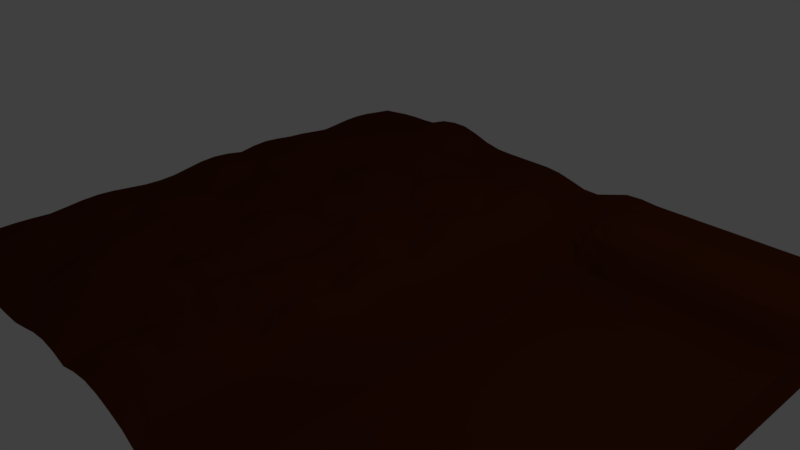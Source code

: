# Source: teren.blend  (saved by Blender 2.79.0; exported with 4.5.12 LTS)
import bpy
from mathutils import Matrix  # noqa: F401  (used for matrix-valued properties, if any)

bpy.ops.wm.read_factory_settings(use_empty=True)
scene = bpy.context.scene
scene.name = 'Scene'

# ---- collections
col_collection_1 = bpy.data.collections.new('Collection 1'); scene.collection.children.link(col_collection_1)

# ---- materials (node trees are filled in below, after node groups)
mat_material_001 = bpy.data.materials.new('Material.001')
mat_material_001.alpha_threshold = 0.0
mat_material_001.use_transparent_shadow = False
mat_material_001.diffuse_color = (0.07819, 0.01764, 0.003347, 1.0)
mat_material_001.roughness = 0.5
mat_material_001.specular_intensity = 0.2458

# ---- material node trees

# ---- world
world_world = bpy.data.worlds.new('World'); scene.world = world_world
world_world.color = (0.05088, 0.05088, 0.05088)
world_world.use_sun_shadow = False
world_world.sun_shadow_jitter_overblur = 0.0
world_world.cycles.sampling_method = 'MANUAL'

# ---- cameras
cam_camera = bpy.data.cameras.new('Camera')
cam_camera.clip_end = 100.0
cam_camera.lens = 35.0
cam_camera.sensor_width = 32.0
cam_camera.sensor_height = 18.0
cam_camera.ortho_scale = 7.314
cam_camera.dof.focus_distance = 0.0
cam_camera.dof.aperture_fstop = 128.0

# ---- lights
light_lamp = bpy.data.lights.new('Lamp', 'POINT')
light_lamp.transmission_factor = 0.0
light_lamp.cutoff_distance = 30.0
light_lamp.energy = 100.0
light_lamp.shadow_buffer_clip_start = 1.001
light_lamp.shadow_soft_size = 0.1
light_lamp.shadow_maximum_resolution = 0.006
light_lamp.use_absolute_resolution = True

# ---- meshes
me_plane = bpy.data.meshes.new('Plane')
me_plane.from_pydata([(-1.0, -1.0, 0.0), (1.263, -1.0, -0.006256), (-0.9996, 0.9995, 0.001302), (1.264, 0.9995, -0.01104), (-0.9912, -0.01033, 0.02931), (-0.01372, -0.9929, 0.02017), (1.263, 0.0, -0.0322), (0.0, 1.0, -0.005978), (-0.03269, 0.01697, 0.04807), (-0.9949, -0.506, 0.01713), (0.5, -1.0, -0.09942), (1.263, 0.5, -0.03219), (-0.508, 0.9985, 0.05297), (-0.9949, 0.494, 0.01713), (-0.5, -1.0, 0.0), (1.263, -0.5, -0.0322), (0.5026, 0.9966, 0.0004454), (-0.02347, 0.5122, 0.03451), (-0.02767, -0.4856, 0.04069), (-0.5235, 0.01218, 0.03451), (0.5, 0.0, -0.1961), (0.5, -0.5, -0.1961), (-0.5129, -0.4957, 0.03657), (-0.507, 0.5037, 0.01035), (0.5, 0.5, -0.1961), (-0.998, -0.7524, 0.006703), (0.8814, -1.0, -0.09942), (1.265, 0.7262, -0.03616), (-0.7438, 0.9927, 0.0207), (-0.9912, 0.2397, 0.02931), (-0.2637, -0.9929, 0.02017), (1.263, -0.25, -0.0322), (0.251, 0.9996, -0.01844), (-0.00704, 0.7537, 0.01035), (-0.02767, -0.2356, 0.04069), (-0.7522, 5.434e-05, 0.01145), (0.237, 0.006758, -0.01305), (-0.9996, -0.2505, 0.001302), (0.249, -0.9995, -0.004732), (1.263, 0.25, -0.0322), (-0.25, 1.0, 0.0), (-0.9949, 0.744, 0.01713), (-0.75, -1.0, 0.0), (1.263, -0.75, -0.0322), (0.885, 0.9966, 0.0004454), (-0.01372, 0.2571, 0.02017), (-0.02767, -0.7356, 0.04069), (-0.2637, 0.007121, 0.02017), (0.8776, 0.0, -0.1961), (0.5, -0.25, -0.1961), (0.5, -0.75, -0.1961), (0.237, -0.4932, -0.01305), (0.8776, -0.5, -0.1961), (-0.5109, -0.2462, 0.02955), (-0.5111, -0.7478, 0.04256), (-0.7449, -0.506, 0.01713), (-0.2777, -0.4856, 0.04069), (-0.5061, 0.7463, 0.05941), (-0.507, 0.2537, 0.01035), (-0.7581, 0.5005, 0.03898), (-0.2666, 0.5086, 0.02437), (0.5036, 0.6787, -0.03294), (0.5, 0.25, -0.1961), (0.2434, 0.5034, -0.02253), (0.8776, 0.5, -0.1961), (0.8776, 0.25, -0.1961), (0.2275, 0.2617, 0.0008215), (0.2455, 0.7329, -0.03013), (-0.2637, 0.2571, 0.02017), (-0.7396, 0.2378, 0.03456), (-0.7572, 0.7494, 0.04199), (-0.2571, -0.7507, 0.04238), (-0.7396, -0.7622, 0.03456), (-0.7396, -0.2622, 0.03456), (0.8776, -0.75, -0.1961), (0.245, -0.7474, -0.02489), (0.237, -0.2432, -0.01305), (0.8776, -0.25, -0.1961), (-0.2777, -0.2356, 0.04069), (-0.257, 0.7537, 0.01035), (0.8864, 0.6787, -0.03294), (-0.9996, -0.8755, 0.001302), (1.138, -1.0, -0.08228), (1.267, 0.8538, -0.01117), (-0.8699, 0.994, 0.01713), (-0.9912, 0.1147, 0.02931), (-0.1387, -0.9929, 0.02017), (1.263, -0.125, -0.0322), (0.125, 1.0, -0.03791), (0.0, 0.875, -0.005978), (-0.01657, -0.1164, 0.02437), (-0.8662, -0.01033, 0.02931), (0.1084, 0.008604, 0.02437), (-0.9949, -0.381, 0.01713), (0.375, -1.0, -0.08228), (1.263, 0.375, -0.0322), (-0.3812, 1.003, 0.01311), (-0.9996, 0.6245, 0.001302), (-0.625, -1.0, 0.0), (1.263, -0.625, -0.0322), (0.6276, 0.9966, 0.0004454), (-0.01372, 0.3821, 0.02017), (-0.01372, -0.6179, 0.02017), (-0.3887, 0.007121, 0.02017), (0.625, 0.0, -0.1961), (0.5, -0.125, -0.1961), (0.5, -0.625, -0.1961), (0.1113, -0.4929, 0.02017), (0.625, -0.5, -0.1961), (-0.5054, -0.1222, 0.007893), (-0.5317, -0.6092, 0.05142), (-0.8646, -0.5122, 0.03456), (-0.382, -0.4963, 0.01036), (-0.5233, 0.881, 0.07926), (-0.5166, 0.3836, 0.02437), (-0.8657, 0.4884, 0.03599), (-0.3916, 0.5086, 0.02437), (0.5079, 0.8021, 0.02191), (0.5, 0.375, -0.1961), (0.1084, 0.5086, 0.02437), (0.625, 0.5, -0.1961), (-0.9996, -0.6255, 0.001302), (0.625, -1.0, -0.09942), (1.263, 0.6231, -0.02833), (-0.6224, 0.9923, 0.04251), (-0.9912, 0.3647, 0.02931), (-0.376, -0.9995, 0.001534), (1.263, -0.375, -0.0322), (0.378, 0.9953, 0.006574), (-0.02347, 0.6372, 0.03451), (-0.02767, -0.3606, 0.04069), (-0.6485, 0.01218, 0.03451), (0.375, 0.0, -0.166), (-0.9985, -0.1267, 0.004925), (0.1113, -0.9929, 0.02017), (1.263, 0.125, -0.0322), (-0.125, 1.0, 0.0), (-0.9949, 0.869, 0.01713), (-0.875, -1.0, 0.0), (1.263, -0.875, -0.0322), (1.141, 0.9953, 0.006731), (-0.01657, 0.1336, 0.02437), (-0.02767, -0.8606, 0.04069), (-0.1416, 0.008604, 0.02437), (1.138, 0.0, -0.166), (0.5, -0.375, -0.1961), (0.5, -0.875, -0.1961), (0.375, -0.5, -0.166), (1.138, -0.5, -0.166), (-0.5067, -0.3762, 0.0437), (-0.4973, -0.8782, 0.009199), (-0.6256, -0.5039, 0.03178), (-0.1527, -0.4856, 0.04069), (-0.5113, 0.6274, 0.04211), (-0.5235, 0.1372, 0.03451), (-0.6387, 0.5071, 0.02022), (-0.1577, 0.517, 0.04807), (0.5, 0.6187, -0.1358), (0.5, 0.125, -0.1961), (0.375, 0.5, -0.166), (1.138, 0.5, -0.166), (0.8776, 0.375, -0.1961), (0.8776, 0.125, -0.1961), (0.625, 0.25, -0.1961), (1.138, 0.25, -0.166), (0.237, 0.3818, -0.01306), (0.2275, 0.1367, 0.0008215), (0.09733, 0.2644, 0.04069), (0.375, 0.25, -0.166), (0.2538, 0.855, -0.01185), (0.2342, 0.6324, -0.006715), (0.1084, 0.7586, 0.01787), (0.3787, 0.6837, -0.02941), (-0.2666, 0.3836, 0.02437), (-0.2777, 0.1394, 0.04069), (-0.3916, 0.2586, 0.02437), (-0.1416, 0.2586, 0.02437), (-0.7449, 0.369, 0.01713), (-0.7486, 0.1207, 0.02376), (-0.8646, 0.2378, 0.03456), (-0.6267, 0.2494, 0.01323), (-0.7378, 0.8606, 0.04084), (-0.7764, 0.6379, 0.0448), (-0.8656, 0.7383, 0.03618), (-0.6283, 0.7449, 0.05473), (-0.2749, -0.6139, 0.05008), (-0.2738, -0.8652, 0.05361), (-0.3698, -0.7607, 0.05118), (-0.1387, -0.7429, 0.02032), (-0.7449, -0.631, 0.01714), (-0.7449, -0.881, 0.01713), (-0.8646, -0.7622, 0.03456), (-0.6296, -0.7492, 0.01834), (-0.748, -0.1274, 0.006703), (-0.7396, -0.3872, 0.03456), (-0.8699, -0.256, 0.01713), (-0.6188, -0.2573, 0.0207), (0.8776, -0.625, -0.1961), (0.8776, -0.875, -0.1961), (0.625, -0.75, -0.1961), (1.138, -0.75, -0.166), (0.2491, -0.6245, -0.0309), (0.245, -0.8724, -0.02489), (0.09733, -0.7356, 0.04069), (0.375, -0.75, -0.166), (0.2235, -0.1112, 0.006768), (0.2235, -0.3612, 0.006768), (0.1113, -0.2429, 0.02017), (0.375, -0.25, -0.166), (0.8776, -0.125, -0.1961), (0.8776, -0.375, -0.1961), (0.625, -0.25, -0.1961), (1.138, -0.25, -0.166), (-0.2777, -0.1106, 0.04069), (-0.2777, -0.3606, 0.04069), (-0.4027, -0.2356, 0.04069), (-0.1387, -0.2429, 0.02017), (-0.25, 0.875, 1.243e-05), (-0.2666, 0.6336, 0.02437), (-0.3894, 0.7561, 0.0316), (-0.1289, 0.752, 0.005799), (0.8906, 0.8021, 0.02191), (0.8811, 0.6187, -0.1358), (0.6286, 0.6787, -0.03294), (1.141, 0.6837, -0.02922), (1.138, 0.6195, -0.1171), (0.625, 0.6187, -0.1358), (0.633, 0.8021, 0.02191), (-0.1485, 0.6372, 0.03451), (-0.4066, 0.6407, 0.0517), (-0.3905, 0.8823, 0.02806), (-0.1387, -0.3679, 0.02017), (-0.4023, -0.3611, 0.04189), (-0.4027, -0.1106, 0.04069), (1.138, -0.375, -0.166), (0.625, -0.375, -0.1961), (0.625, -0.125, -0.1961), (0.375, -0.375, -0.166), (0.09733, -0.3606, 0.04069), (0.09733, -0.1106, 0.04069), (0.375, -0.875, -0.166), (0.09733, -0.8606, 0.04069), (0.1113, -0.6179, 0.02017), (1.138, -0.875, -0.166), (0.625, -0.875, -0.1961), (0.625, -0.625, -0.1961), (-0.6127, -0.3894, 0.04083), (-0.8646, -0.3872, 0.03456), (-0.8735, -0.1267, 0.004925), (-0.6246, -0.8755, 0.001302), (-0.8699, -0.881, 0.01713), (-0.8699, -0.631, 0.01713), (-0.1527, -0.8606, 0.04069), (-0.3742, -0.8794, 0.02837), (-0.3858, -0.6232, 0.0436), (-0.6477, 0.6335, 0.05731), (-0.8782, 0.6253, 0.01507), (-0.8646, 0.8628, 0.03456), (-0.6472, 0.1357, 0.03873), (-0.8662, 0.1147, 0.02931), (-0.8646, 0.3628, 0.03456), (-0.1577, 0.142, 0.04807), (-0.4027, 0.1394, 0.04069), (-0.4077, 0.392, 0.04807), (0.375, 0.6195, -0.1171), (0.09231, 0.642, 0.04807), (0.125, 0.875, -0.03246), (0.375, 0.125, -0.166), (0.1015, 0.1372, 0.03451), (0.09733, 0.3894, 0.04069), (1.138, 0.125, -0.166), (0.625, 0.125, -0.1961), (0.625, 0.375, -0.1961), (1.138, 0.375, -0.166), (0.375, 0.375, -0.166), (0.3829, 0.8084, 0.01454), (-0.1416, 0.3836, 0.02437), (-0.6246, 0.3745, 0.001315), (-0.6293, 0.8692, 0.0652), (-0.1527, -0.6106, 0.04069), (-0.641, -0.6171, 0.0264), (-0.6285, -0.1234, 0.007135), (1.138, -0.625, -0.166), (0.375, -0.625, -0.166), (0.375, -0.125, -0.166), (1.138, -0.125, -0.166), (-0.132, -0.1213, 0.01035), (-0.125, 0.875, 0.0), (1.146, 0.8084, 0.01454), (-1.0, -0.9375, 0.0), (1.2, -1.0, -0.04223), (1.266, 0.9281, -0.002805), (-0.9349, 0.9969, 0.008792), (-0.9896, 0.05032, 0.03456), (-0.06954, -0.9963, 0.01035), (1.263, -0.0625, -0.0322), (0.0625, 1.0, -0.02099), (0.0, 0.9375, -0.008161), (-0.02767, -0.04814, 0.04069), (-0.9271, -0.01218, 0.03456), (0.03483, 0.01436, 0.04069), (-0.9938, -0.4448, 0.0207), (0.4375, -1.0, -0.09942), (1.263, 0.4375, -0.0322), (-0.4466, 1.002, 0.03553), (-0.9974, 0.5594, 0.008792), (-0.5625, -1.0, 0.0), (1.263, -0.5625, -0.0322), (0.5651, 0.9966, 0.0009174), (-0.01372, 0.4446, 0.02017), (-0.02347, -0.5503, 0.03451), (-0.4512, 0.007121, 0.02017), (0.5625, 0.0, -0.1961), (0.5, -0.0625, -0.1961), (0.5, -0.5625, -0.1961), (0.03903, -0.4878, 0.03451), (0.5625, -0.5, -0.1961), (-0.5137, -0.05538, 0.02017), (-0.5264, -0.5496, 0.0448), (-0.9287, -0.5103, 0.02931), (-0.4503, -0.4939, 0.02311), (-0.5171, 0.9394, 0.07592), (-0.5137, 0.4446, 0.02017), (-0.9287, 0.4897, 0.02931), (-0.4512, 0.5071, 0.02017), (0.5059, 0.902, 0.006653), (0.5, 0.4375, -0.1961), (0.04878, 0.5071, 0.02017), (0.5625, 0.5, -0.1961), (-0.9985, -0.6892, 0.004925), (0.7297, -1.0, -0.09942), (1.263, 0.6733, -0.0301), (-0.6819, 0.9927, 0.02365), (-0.9896, 0.3003, 0.03456), (-0.3195, -0.9963, 0.01035), (1.263, -0.3125, -0.0322), (0.3149, 0.9972, 0.002731), (-0.01372, 0.6946, 0.02017), (-0.03269, -0.2955, 0.04807), (-0.7012, 0.007069, 0.02032), (0.3092, 0.001706, -0.09459), (-1.0, -0.1875, 0.0), (0.1805, -0.9963, 0.01035), (1.263, 0.1875, -0.0322), (-0.1875, 1.0, 0.0), (-0.9938, 0.8052, 0.0207), (-0.8125, -1.0, 1.055e-05), (1.263, -0.8125, -0.0322), (1.037, 0.9966, 0.0009174), (-0.01372, 0.1946, 0.02017), (-0.02347, -0.8003, 0.03451), (-0.2012, 0.007121, 0.02017), (1.027, 0.0, -0.1961), (0.5, -0.3125, -0.1961), (0.5, -0.8125, -0.1961), (0.3092, -0.4983, -0.09459), (1.027, -0.5, -0.1961), (-0.5109, -0.3106, 0.04339), (-0.5001, -0.8158, 0.02528), (-0.6834, -0.5055, 0.01867), (-0.2202, -0.483, 0.04807), (-0.5049, 0.6843, 0.04948), (-0.5137, 0.1946, 0.02017), (-0.702, 0.5062, 0.03122), (-0.2152, 0.5144, 0.04069), (0.501, 0.6495, -0.07787), (0.5, 0.1875, -0.1961), (0.3124, 0.5001, -0.09929), (1.027, 0.5, -0.1961), (0.8776, 0.4375, -0.1961), (0.8776, 0.1875, -0.1961), (0.5625, 0.25, -0.1961), (1.027, 0.25, -0.1961), (0.2434, 0.4409, -0.02253), (0.2235, 0.2013, 0.006768), (0.03903, 0.2622, 0.03451), (0.3046, 0.2541, -0.08778), (0.2527, 0.9294, -0.01106), (0.2376, 0.6834, -0.01453), (0.04878, 0.7571, 0.0188), (0.316, 0.7051, -0.04157), (-0.2637, 0.4446, 0.02017), (-0.2735, 0.1997, 0.03451), (-0.4512, 0.2571, 0.02017), (-0.2012, 0.2571, 0.02017), (-0.7475, 0.4319, 0.02742), (-0.7422, 0.1776, 0.03109), (-0.9271, 0.2378, 0.03456), (-0.6823, 0.2432, 0.02248), (-0.7396, 0.9253, 0.03456), (-0.7695, 0.695, 0.0479), (-0.9287, 0.7397, 0.02931), (-0.698, 0.7515, 0.04447), (-0.2731, -0.5508, 0.03581), (-0.2672, -0.8077, 0.05554), (-0.4413, -0.7546, 0.05333), (-0.2015, -0.7444, 0.0328), (-0.7474, -0.5656, 0.008792), (-0.7412, -0.8228, 0.02931), (-0.9313, -0.7573, 0.0207), (-0.6823, -0.7568, 0.02248), (-0.7506, -0.06246, 0.002946), (-0.7377, -0.3269, 0.04083), (-0.936, -0.2517, 0.004925), (-0.6787, -0.2603, 0.02931), (0.8776, -0.5625, -0.1961), (0.8776, -0.8125, -0.1961), (0.5625, -0.75, -0.1961), (1.027, -0.75, -0.1961), (0.2464, -0.5606, -0.02689), (0.2464, -0.8106, -0.02689), (0.02981, -0.733, 0.04807), (0.3125, -0.75, -0.09942), (0.2275, -0.05084, 0.0008215), (0.2275, -0.3008, 0.0008215), (0.03903, -0.2378, 0.03451), (0.3092, -0.2483, -0.09459), (0.8776, -0.0625, -0.1961), (0.8776, -0.3125, -0.1961), (0.5625, -0.25, -0.1961), (1.027, -0.25, -0.1961), (-0.2735, -0.05032, 0.03451), (-0.2827, -0.2955, 0.04807), (-0.4603, -0.2386, 0.03674), (-0.211, -0.2378, 0.03451), (-0.25, 0.9375, 0.0), (-0.2637, 0.6946, 0.02017), (-0.445, 0.7498, 0.04087), (-0.1885, 0.7505, 0.001534), (0.8888, 0.902, 0.006653), (0.8831, 0.6495, -0.07787), (0.5661, 0.6787, -0.03235), (1.038, 0.6787, -0.03235), (-0.9985, -0.8142, 0.004925), (1.032, -1.0, -0.09942), (1.266, 0.7858, -0.02618), (-0.8063, 0.9927, 0.0207), (-0.9949, 0.1815, 0.01713), (-0.2041, -0.9914, 0.02437), (1.263, -0.1875, -0.0322), (0.1875, 1.0, -0.03877), (-0.001043, 0.813, 3.581e-05), (-0.01657, -0.1789, 0.02437), (-0.8074, -0.006038, 0.01713), (0.1709, 0.008604, 0.02432), (-0.9974, -0.3156, 0.008792), (0.3125, -1.0, -0.04223), (1.263, 0.3125, -0.0322), (-0.3135, 1.001, 0.001534), (-0.9974, 0.6844, 0.008792), (-0.6875, -1.0, 0.0), (1.263, -0.6875, -0.0322), (0.7327, 0.9966, 0.0009174), (-0.01657, 0.3211, 0.02437), (-0.02347, -0.6753, 0.03451), (-0.3291, 0.008604, 0.02437), (0.7278, 0.0, -0.1961), (0.5, -0.1875, -0.1961), (0.5, -0.6875, -0.1961), (0.1709, -0.4914, 0.02432), (0.7278, -0.5, -0.1961), (-0.5066, -0.1843, 0.0117), (-0.5243, -0.6771, 0.0518), (-0.8037, -0.5103, 0.02931), (-0.3291, -0.4914, 0.02437), (-0.5188, 0.8165, 0.07021), (-0.5137, 0.3196, 0.02017), (-0.8106, 0.4932, 0.03998), (-0.3262, 0.5071, 0.02017), (0.5064, 0.7254, 0.002273), (0.5, 0.3125, -0.1961), (0.1738, 0.5071, 0.02012), (0.7278, 0.5, -0.1961), (-0.9974, -0.5656, 0.008792), (0.5625, -1.0, -0.09942), (1.263, 0.5649, -0.0321), (-0.5657, 0.9948, 0.05517), (-0.9938, 0.4302, 0.0207), (-0.4375, -1.0, 0.0), (1.263, -0.4375, -0.0322), (0.4401, 0.9966, 0.0009174), (-0.02767, 0.5769, 0.04069), (-0.03269, -0.4205, 0.04807), (-0.5902, 0.01436, 0.04069), (0.4375, 0.0, -0.1961), (-0.9949, -0.06854, 0.01713), (0.04593, -0.9914, 0.02437), (1.263, 0.0625, -0.0322), (-0.0625, 1.0, 0.0), (-0.9974, 0.9344, 0.008792), (-0.9375, -1.0, 0.0), (1.263, -0.9375, -0.02365), (1.203, 0.9969, 0.002777), (-0.02767, 0.07686, 0.04069), (-0.02347, -0.9253, 0.03451), (-0.09017, 0.01436, 0.04069), (1.2, 0.0, -0.09942), (0.5, -0.4375, -0.1961), (0.5, -0.9375, -0.166), (0.4375, -0.5, -0.1961), (1.2, -0.5, -0.09942), (-0.5014, -0.4405, 0.0293), (-0.4996, -0.938, 0.001348), (-0.5703, -0.4998, 0.03986), (-0.09519, -0.483, 0.04807), (-0.5122, 0.5679, 0.0251), (-0.5277, 0.07686, 0.04069), (-0.5695, 0.5037, 0.01035), (-0.09017, 0.5144, 0.04069), (0.5, 0.5627, -0.1853), (0.5, 0.0625, -0.1961), (0.4375, 0.5, -0.1961), (1.2, 0.5001, -0.09936), (0.8776, 0.3125, -0.1961), (0.8776, 0.0625, -0.1961), (0.7278, 0.25, -0.1961), (1.2, 0.25, -0.09942), (0.2342, 0.3207, -0.008989), (0.237, 0.06926, -0.01305), (0.1598, 0.2644, 0.04064), (0.4375, 0.25, -0.1961), (0.2526, 0.7881, -0.02634), (0.237, 0.571, -0.01304), (0.1741, 0.753, 0.01095), (0.4411, 0.6787, -0.03235), (-0.2637, 0.3196, 0.02017), (-0.2735, 0.07468, 0.03451), (-0.3291, 0.2586, 0.02437), (-0.07622, 0.2571, 0.02017), (-0.7412, 0.3022, 0.02931), (-0.7531, 0.06258, 0.01558), (-0.8002, 0.2356, 0.04083), (-0.5678, 0.2527, 0.008001), (-0.7435, 0.8023, 0.04065), (-0.7707, 0.5714, 0.04385), (-0.8103, 0.7428, 0.04115), (-0.564, 0.7427, 0.061), (-0.2678, -0.682, 0.05352), (-0.2726, -0.9264, 0.03748), (-0.3092, -0.7585, 0.04491), (-0.07907, -0.7414, 0.02437), (-0.7412, -0.6978, 0.02931), (-0.7485, -0.9392, 0.004925), (-0.8002, -0.7644, 0.04083), (-0.5746, -0.7448, 0.02563), (-0.7438, -0.1948, 0.0207), (-0.7438, -0.4448, 0.0207), (-0.8037, -0.2603, 0.02931), (-0.5613, -0.254, 0.02287), (0.8776, -0.6875, -0.1961), (0.8793, -0.9375, -0.166), (0.7278, -0.75, -0.1961), (1.2, -0.75, -0.09942), (0.2464, -0.6856, -0.02689), (0.2462, -0.9355, -0.01813), (0.1709, -0.7414, 0.02432), (0.4375, -0.75, -0.1961), (0.2275, -0.1758, 0.0008215), (0.2275, -0.4258, 0.0008215), (0.1709, -0.2414, 0.02432), (0.4375, -0.25, -0.1961), (0.8776, -0.1875, -0.1961), (0.8776, -0.4375, -0.1961), (0.7278, -0.25, -0.1961), (1.2, -0.25, -0.09942), (-0.2735, -0.1753, 0.03451), (-0.2735, -0.4253, 0.03451), (-0.336, -0.2378, 0.03451), (-0.08597, -0.2378, 0.03451), (-0.251, 0.813, 0.001534), (-0.2637, 0.5696, 0.02017), (-0.3262, 0.7571, 0.02018), (-0.06787, 0.7528, 0.007893), (0.8893, 0.7254, 0.002273), (0.8793, 0.5627, -0.1853), (0.734, 0.6787, -0.03235), (1.204, 0.7039, -0.04095), (1.139, 0.6518, -0.06668), (1.138, 0.5633, -0.1602), (1.032, 0.6188, -0.1359), (1.2, 0.621, -0.08473), (0.626, 0.6495, -0.07787), (0.625, 0.5627, -0.1853), (0.5625, 0.6188, -0.1359), (0.7295, 0.6188, -0.1359), (0.631, 0.902, 0.006653), (0.6315, 0.7254, 0.002273), (0.5704, 0.8022, 0.02315), (0.7382, 0.8022, 0.02315), (-0.1387, 0.6946, 0.02017), (-0.1527, 0.5769, 0.04069), (-0.2012, 0.6321, 0.02017), (-0.09017, 0.6394, 0.04069), (-0.4004, 0.6992, 0.04819), (-0.4027, 0.5769, 0.04069), (-0.4617, 0.6352, 0.05238), (-0.3402, 0.6394, 0.04069), (-0.3872, 0.9429, 0.02506), (-0.3872, 0.8179, 0.0251), (-0.4597, 0.8829, 0.05892), (-0.3179, 0.8778, 0.007893), (-0.1416, -0.3039, 0.02437), (-0.1485, -0.4253, 0.03451), (-0.211, -0.3628, 0.03451), (-0.08597, -0.3628, 0.03451), (-0.4076, -0.2957, 0.04855), (-0.3915, -0.429, 0.02462), (-0.4578, -0.3666, 0.04513), (-0.336, -0.3628, 0.03451), (-0.3985, -0.05032, 0.03451), (-0.3985, -0.1753, 0.03451), (-0.4541, -0.1164, 0.02437), (-0.3452, -0.108, 0.04807), (1.138, -0.3125, -0.166), (1.138, -0.4375, -0.166), (1.027, -0.375, -0.1961), (1.2, -0.375, -0.09942), (0.625, -0.3125, -0.1961), (0.625, -0.4375, -0.1961), (0.5625, -0.375, -0.1961), (0.7278, -0.375, -0.1961), (0.625, -0.0625, -0.1961), (0.625, -0.1875, -0.1961), (0.5625, -0.125, -0.1961), (0.7278, -0.125, -0.1961), (0.375, -0.3125, -0.166), (0.375, -0.4375, -0.166), (0.3025, -0.3698, -0.08474), (0.4375, -0.375, -0.1961), (0.1015, -0.3003, 0.03451), (0.1015, -0.4253, 0.03451), (0.03903, -0.3628, 0.03451), (0.1548, -0.358, 0.04802), (0.1015, -0.05032, 0.03451), (0.1015, -0.1753, 0.03451), (0.04593, -0.1164, 0.02437), (0.1548, -0.108, 0.04802), (0.375, -0.8125, -0.166), (0.375, -0.9375, -0.1408), (0.3125, -0.875, -0.09942), (0.4375, -0.875, -0.1961), (0.1015, -0.8003, 0.03451), (0.1015, -0.9253, 0.03451), (0.02981, -0.858, 0.04807), (0.1709, -0.8664, 0.02432), (0.118, -0.5588, 0.01035), (0.1015, -0.6753, 0.03451), (0.04593, -0.6164, 0.02437), (0.1805, -0.6213, 0.0103), (1.138, -0.8125, -0.166), (1.138, -0.9375, -0.1408), (1.027, -0.875, -0.1961), (1.2, -0.875, -0.09942), (0.625, -0.8125, -0.1961), (0.625, -0.9375, -0.166), (0.5625, -0.875, -0.1961), (0.7278, -0.875, -0.1961), (0.625, -0.5625, -0.1961), (0.625, -0.6875, -0.1961), (0.5625, -0.625, -0.1961), (0.7278, -0.625, -0.1961), (-0.6146, -0.3247, 0.03457), (-0.6156, -0.4492, 0.03618), (-0.6771, -0.3872, 0.03456), (-0.5559, -0.3854, 0.041), (-0.8688, -0.3198, 0.0207), (-0.8627, -0.4519, 0.04083), (-0.9287, -0.3853, 0.02931), (-0.8037, -0.3853, 0.02931), (-0.8699, -0.06854, 0.01713), (-0.8724, -0.1906, 0.008792), (-0.9355, -0.1274, 0.006703), (-0.811, -0.1267, 0.004925), (-0.6245, -0.8138, 0.00665), (-0.625, -0.9375, 0.0), (-0.6849, -0.8781, 0.008792), (-0.562, -0.8756, 0.001643), (-0.8662, -0.8228, 0.02931), (-0.8735, -0.9392, 0.004925), (-0.9349, -0.8781, 0.008792), (-0.8063, -0.8823, 0.0207), (-0.8688, -0.5698, 0.0207), (-0.8662, -0.6978, 0.02931), (-0.9349, -0.6281, 0.008792), (-0.8063, -0.6323, 0.0207), (-0.1484, -0.8004, 0.03475), (-0.1485, -0.9253, 0.03451), (-0.2188, -0.8596, 0.05258), (-0.07907, -0.8664, 0.02437), (-0.3687, -0.8225, 0.04002), (-0.377, -0.9377, 0.01219), (-0.4324, -0.881, 0.01697), (-0.3234, -0.8731, 0.04338), (-0.3869, -0.5575, 0.02618), (-0.3786, -0.6923, 0.05389), (-0.4616, -0.6148, 0.05264), (-0.324, -0.6223, 0.0412), (-0.64, 0.6897, 0.0627), (-0.6469, 0.5729, 0.03959), (-0.7181, 0.6395, 0.05497), (-0.5728, 0.6262, 0.04541), (-0.8726, 0.6821, 0.02695), (-0.8729, 0.5574, 0.02595), (-0.936, 0.6233, 0.004937), (-0.827, 0.6312, 0.0313), (-0.8662, 0.9272, 0.02931), (-0.8627, 0.7981, 0.04083), (-0.9287, 0.8647, 0.02931), (-0.8002, 0.8606, 0.04083), (-0.6365, 0.192, 0.02763), (-0.6526, 0.07675, 0.04101), (-0.6977, 0.128, 0.03182), (-0.5902, 0.1394, 0.04069), (-0.8662, 0.1772, 0.02931), (-0.8646, 0.05032, 0.03456), (-0.9271, 0.1128, 0.03456), (-0.8063, 0.1177, 0.0207), (-0.8627, 0.4231, 0.04083), (-0.8646, 0.3003, 0.03456), (-0.9271, 0.3628, 0.03456), (-0.8037, 0.3647, 0.02931), (-0.1527, 0.2019, 0.04069), (-0.1527, 0.07686, 0.04069), (-0.2152, 0.1394, 0.04069), (-0.09017, 0.1394, 0.04069), (-0.3985, 0.1997, 0.03451), (-0.3985, 0.07468, 0.03451), (-0.4541, 0.1336, 0.02437), (-0.3452, 0.142, 0.04807), (-0.4027, 0.4519, 0.04069), (-0.4027, 0.3269, 0.04069), (-0.4652, 0.3894, 0.04069), (-0.3402, 0.3894, 0.04069), (0.3761, 0.6518, -0.06686), (0.375, 0.5633, -0.1602), (0.3103, 0.6228, -0.08283), (0.4375, 0.6188, -0.1359), (0.09733, 0.7019, 0.04069), (0.09733, 0.5769, 0.04069), (0.03483, 0.6394, 0.04069), (0.1598, 0.6396, 0.0406), (0.125, 0.9375, -0.04042), (0.1196, 0.8153, -0.01266), (0.0625, 0.875, -0.02099), (0.1886, 0.8707, -0.02692), (0.375, 0.1875, -0.166), (0.375, 0.0625, -0.166), (0.3046, 0.1291, -0.08778), (0.4375, 0.125, -0.1961), (0.09733, 0.2019, 0.04069), (0.1113, 0.06962, 0.02017), (0.04878, 0.1321, 0.02017), (0.1598, 0.1394, 0.04064), (0.1084, 0.4461, 0.02437), (0.09231, 0.3295, 0.04807), (0.03903, 0.3872, 0.03451), (0.164, 0.3872, 0.03446), (1.138, 0.1875, -0.166), (1.138, 0.0625, -0.166), (1.027, 0.125, -0.1961), (1.2, 0.125, -0.09942), (0.625, 0.1875, -0.1961), (0.625, 0.0625, -0.1961), (0.5625, 0.125, -0.1961), (0.7278, 0.125, -0.1961), (0.625, 0.4375, -0.1961), (0.625, 0.3125, -0.1961), (0.5625, 0.375, -0.1961), (0.7278, 0.375, -0.1961), (1.138, 0.4375, -0.166), (1.138, 0.3125, -0.166), (1.027, 0.375, -0.1961), (1.2, 0.375, -0.09942), (0.375, 0.4375, -0.166), (0.375, 0.3125, -0.166), (0.3111, 0.3757, -0.09741), (0.4375, 0.375, -0.1961), (0.3811, 0.9053, 0.004352), (0.3814, 0.7319, 0.0006962), (0.3189, 0.8324, -0.01136), (0.4454, 0.8022, 0.02315), (-0.1527, 0.4519, 0.04069), (-0.1304, 0.3153, 0.007893), (-0.2012, 0.3821, 0.02017), (-0.07622, 0.3821, 0.02017), (-0.6289, 0.4395, 0.005872), (-0.6235, 0.3108, 0.004925), (-0.6849, 0.3719, 0.008805), (-0.5679, 0.3778, 0.007893), (-0.628, 0.932, 0.05605), (-0.6284, 0.8075, 0.05442), (-0.6821, 0.8651, 0.04388), (-0.5794, 0.8767, 0.07667), (-0.1485, -0.5503, 0.03451), (-0.1484, -0.6754, 0.03461), (-0.2195, -0.6088, 0.05035), (-0.07907, -0.6164, 0.02437), (-0.6364, -0.5581, 0.02792), (-0.6367, -0.6827, 0.02673), (-0.6901, -0.6254, 0.017), (-0.5901, -0.6107, 0.0409), (-0.6387, -0.05538, 0.02017), (-0.6224, -0.1906, 0.008792), (-0.6871, -0.1262, 0.006427), (-0.5679, -0.1222, 0.007893), (1.138, -0.5625, -0.166), (1.138, -0.6875, -0.166), (1.027, -0.625, -0.1961), (1.2, -0.625, -0.09942), (0.375, -0.5625, -0.166), (0.375, -0.6875, -0.166), (0.3125, -0.625, -0.09942), (0.4375, -0.625, -0.1961), (0.375, -0.0625, -0.166), (0.375, -0.1875, -0.166), (0.3025, -0.1198, -0.08474), (0.4375, -0.125, -0.1961), (1.138, -0.0625, -0.166), (1.138, -0.1875, -0.166), (1.027, -0.125, -0.1961), (1.2, -0.125, -0.09942), (-0.1387, -0.05538, 0.02017), (-0.132, -0.1838, 0.01035), (-0.2041, -0.1164, 0.02437), (-0.07622, -0.1179, 0.02017), (-0.125, 0.9375, 0.0), (-0.125, 0.8125, 0.0), (-0.1875, 0.875, 0.0), (-0.0625, 0.875, 0.0), (1.144, 0.9053, 0.004455), (1.144, 0.7319, 0.0007893), (1.042, 0.8022, 0.02315), (1.207, 0.8324, -0.01139), (1.206, 0.7583, -0.02137), (1.041, 0.7254, 0.003251), (1.04, 0.902, 0.007556), (-0.06251, 0.8125, 1.243e-05), (-0.1875, 0.8125, 0.0), (-0.1875, 0.9375, 0.0), (-0.07622, -0.1804, 0.02017), (-0.2012, -0.1804, 0.02017), (-0.2012, -0.05538, 0.02017), (1.2, -0.1875, -0.09942), (1.027, -0.1875, -0.1961), (1.027, -0.0625, -0.1961), (0.4375, -0.1875, -0.1961), (0.3046, -0.1834, -0.08778), (0.3046, -0.05839, -0.08778), (0.4375, -0.6875, -0.1961), (0.3125, -0.6875, -0.09942), (0.3124, -0.5625, -0.09934), (1.2, -0.6875, -0.09942), (1.027, -0.6875, -0.1961), (1.027, -0.5625, -0.1961), (-0.5621, -0.1887, 0.006427), (-0.6824, -0.1935, 0.01713), (-0.6945, -0.05885, 0.01035), (-0.5853, -0.6761, 0.03666), (-0.6861, -0.6917, 0.02352), (-0.6899, -0.5622, 0.01082), (-0.07622, -0.6804, 0.02017), (-0.213, -0.6757, 0.04791), (-0.2152, -0.5481, 0.04069), (-0.576, 0.813, 0.06771), (-0.6837, 0.8045, 0.03837), (-0.6819, 0.9284, 0.0375), (-0.5664, 0.3145, 0.005799), (-0.6824, 0.3065, 0.01713), (-0.6906, 0.4376, 0.01558), (-0.06787, 0.3153, 0.007893), (-0.1914, 0.3145, 0.005799), (-0.211, 0.4497, 0.03451), (0.4439, 0.7254, 0.003251), (0.3183, 0.7585, -0.0215), (0.3174, 0.918, 0.001015), (0.4375, 0.3125, -0.1961), (0.3092, 0.3142, -0.09459), (0.3124, 0.4375, -0.09934), (1.2, 0.3125, -0.09942), (1.027, 0.3125, -0.1961), (1.027, 0.4375, -0.1961), (0.7278, 0.3125, -0.1961), (0.5625, 0.3125, -0.1961), (0.5625, 0.4375, -0.1961), (0.7278, 0.0625, -0.1961), (0.5625, 0.0625, -0.1961), (0.5625, 0.1875, -0.1961), (1.2, 0.0625, -0.09942), (1.027, 0.0625, -0.1961), (1.027, 0.1875, -0.1961), (0.1598, 0.3269, 0.04064), (0.03483, 0.3269, 0.04069), (0.04878, 0.4446, 0.02017), (0.1709, 0.0711, 0.02432), (0.03903, 0.07468, 0.03451), (0.04593, 0.1961, 0.02437), (0.4375, 0.0625, -0.1961), (0.3092, 0.06421, -0.09459), (0.3025, 0.1927, -0.08474), (0.1846, 0.8075, -0.01348), (0.05856, 0.8145, -0.004692), (0.0625, 0.9375, -0.02538), (0.164, 0.5747, 0.03446), (0.03903, 0.5747, 0.03451), (0.03903, 0.6997, 0.03451), (0.4375, 0.5627, -0.1853), (0.3111, 0.5658, -0.09689), (0.3123, 0.6646, -0.06124), (-0.336, 0.3247, 0.03451), (-0.461, 0.3247, 0.03451), (-0.461, 0.4497, 0.03451), (-0.3402, 0.07686, 0.04069), (-0.4541, 0.0711, 0.02437), (-0.4512, 0.1946, 0.02017), (-0.08597, 0.07468, 0.03451), (-0.211, 0.07468, 0.03451), (-0.211, 0.1997, 0.03451), (-0.8021, 0.3003, 0.03456), (-0.9252, 0.2981, 0.04083), (-0.9271, 0.4253, 0.03456), (-0.8063, 0.05521, 0.02071), (-0.9252, 0.04811, 0.04083), (-0.9313, 0.1802, 0.0207), (-0.5952, 0.07947, 0.04807), (-0.7032, 0.07005, 0.02736), (-0.6889, 0.1845, 0.0293), (-0.8031, 0.8008, 0.03627), (-0.9271, 0.8003, 0.03456), (-0.9324, 0.9315, 0.01713), (-0.8213, 0.5638, 0.0367), (-0.9324, 0.5565, 0.01713), (-0.9324, 0.6815, 0.01713), (-0.5742, 0.5673, 0.02687), (-0.7145, 0.5761, 0.04299), (-0.7108, 0.6968, 0.05517), (-0.3173, -0.6908, 0.04979), (-0.4536, -0.684, 0.05909), (-0.4602, -0.5513, 0.03722), (-0.3245, -0.9324, 0.02596), (-0.4361, -0.9391, 0.004654), (-0.4326, -0.8209, 0.0353), (-0.07622, -0.9304, 0.02017), (-0.2151, -0.9232, 0.04079), (-0.2126, -0.8012, 0.04937), (-0.8021, -0.6997, 0.03456), (-0.9324, -0.6935, 0.01713), (-0.9324, -0.5685, 0.01713), (-0.8105, -0.9399, 0.006703), (-0.9371, -0.938, 0.001302), (-0.9324, -0.8185, 0.01713), (-0.5625, -0.9375, 0.0), (-0.6871, -0.938, 0.001302), (-0.6824, -0.8185, 0.01713), (-0.8074, -0.1935, 0.01713), (-0.9371, -0.188, 0.001302), (-0.9313, -0.0698, 0.0207), (-0.8021, -0.4497, 0.03456), (-0.9271, -0.4497, 0.03456), (-0.9324, -0.3185, 0.01713), (-0.5574, -0.4461, 0.03599), (-0.6787, -0.4478, 0.02931), (-0.6771, -0.3247, 0.03456), (0.7278, -0.6875, -0.1961), (0.5625, -0.6875, -0.1961), (0.5625, -0.5625, -0.1961), (0.7287, -0.9375, -0.166), (0.5625, -0.9375, -0.166), (0.5625, -0.8125, -0.1961), (1.2, -0.9375, -0.08228), (1.029, -0.9375, -0.166), (1.027, -0.8125, -0.1961), (0.1738, -0.6804, 0.02012), (0.03483, -0.6731, 0.04069), (0.04878, -0.5554, 0.02017), (0.1738, -0.9304, 0.02017), (0.03483, -0.9231, 0.04069), (0.03483, -0.7981, 0.04069), (0.4375, -0.9375, -0.166), (0.3125, -0.9375, -0.08228), (0.3125, -0.8125, -0.09942), (0.1598, -0.1731, 0.04064), (0.04878, -0.1804, 0.02017), (0.03903, -0.05032, 0.03451), (0.1598, -0.4231, 0.04064), (0.03483, -0.4231, 0.04069), (0.03483, -0.2981, 0.04069), (0.4375, -0.4375, -0.1961), (0.3046, -0.4334, -0.08778), (0.3046, -0.3084, -0.08778), (0.7278, -0.1875, -0.1961), (0.5625, -0.1875, -0.1961), (0.5625, -0.0625, -0.1961), (0.7278, -0.4375, -0.1961), (0.5625, -0.4375, -0.1961), (0.5625, -0.3125, -0.1961), (1.2, -0.4375, -0.09942), (1.027, -0.4375, -0.1961), (1.027, -0.3125, -0.1961), (-0.3402, -0.1731, 0.04069), (-0.4512, -0.1804, 0.02017), (-0.4512, -0.05538, 0.02017), (-0.3262, -0.4304, 0.02017), (-0.449, -0.433, 0.02763), (-0.4628, -0.3009, 0.04845), (-0.09017, -0.4231, 0.04069), (-0.2152, -0.4231, 0.04069), (-0.2152, -0.2981, 0.04069), (-0.3164, 0.8145, 0.005799), (-0.4554, 0.8182, 0.05294), (-0.4548, 0.9424, 0.05521), (-0.336, 0.5747, 0.03451), (-0.4603, 0.5739, 0.03678), (-0.4551, 0.6928, 0.0541), (-0.09519, 0.5795, 0.04807), (-0.211, 0.5747, 0.03451), (-0.1945, 0.6912, 0.01035), (0.7368, 0.7254, 0.003251), (0.5689, 0.7254, 0.003251), (0.5684, 0.902, 0.007556), (0.7287, 0.5627, -0.1853), (0.5625, 0.5627, -0.1853), (0.5635, 0.6496, -0.07762), (1.2, 0.5653, -0.09879), (1.029, 0.5627, -0.1853), (1.035, 0.6496, -0.07762), (1.202, 0.6622, -0.06088), (0.731, 0.6496, -0.07762), (0.7363, 0.902, 0.007556), (-0.07907, 0.6961, 0.02437), (-0.336, 0.6997, 0.03456), (-0.3164, 0.9395, 0.005799), (-0.09017, -0.2981, 0.04069), (-0.3402, -0.2981, 0.04069), (-0.3402, -0.04814, 0.04069), (1.2, -0.3125, -0.09942), (0.7278, -0.3125, -0.1961), (0.7278, -0.0625, -0.1961), (0.4375, -0.3125, -0.1961), (0.1598, -0.2981, 0.04064), (0.1598, -0.04814, 0.04064), (0.4375, -0.8125, -0.1961), (0.1738, -0.8054, 0.02012), (0.1821, -0.5597, 0.007842), (1.2, -0.8125, -0.09942), (0.7278, -0.8125, -0.1961), (0.7278, -0.5625, -0.1961), (-0.559, -0.3201, 0.03749), (-0.8021, -0.3247, 0.03456), (-0.8099, -0.0656, 0.008792), (-0.5648, -0.8123, 0.01112), (-0.8021, -0.8247, 0.03456), (-0.8074, -0.5685, 0.01713), (-0.07622, -0.8054, 0.02017), (-0.317, -0.8162, 0.0509), (-0.3248, -0.557, 0.02484), (-0.5658, 0.6824, 0.05473), (-0.8203, 0.6877, 0.03986), (-0.8021, 0.9253, 0.03456), (-0.579, 0.196, 0.02462), (-0.8021, 0.1753, 0.03456), (-0.8031, 0.4258, 0.03627), (-0.08597, 0.1997, 0.03451), (-0.3402, 0.2019, 0.04069), (-0.336, 0.4497, 0.03451), (0.4385, 0.6496, -0.07762), (0.164, 0.6995, 0.03289), (0.1881, 0.9373, -0.03546), (0.4375, 0.1875, -0.1961), (0.1548, 0.2045, 0.04802), (0.1738, 0.4446, 0.02012), (1.2, 0.1875, -0.09942), (0.7278, 0.1875, -0.1961), (0.7278, 0.4375, -0.1961), (1.2, 0.4375, -0.09942), (0.4375, 0.4375, -0.1961), (0.4434, 0.902, 0.007556), (-0.08597, 0.4497, 0.03451), (-0.5664, 0.4395, 0.005799), (-0.5737, 0.9353, 0.07534), (-0.09017, -0.5481, 0.04069), (-0.5837, -0.553, 0.04209), (-0.5791, -0.0539, 0.02437), (1.2, -0.5625, -0.09942), (0.4375, -0.5625, -0.1961), (0.4375, -0.0625, -0.1961), (1.2, -0.0625, -0.09942), (-0.08597, -0.05032, 0.03451), (-0.0625, 0.9375, -7.811e-06), (1.205, 0.9177, 0.001147)], [], [(291, 492, 1088), (297, 488, 1087), (298, 495, 1086), (295, 496, 1085), (313, 484, 1084), (314, 499, 1083), (307, 500, 1082), (317, 483, 1081), (318, 503, 1080), (310, 504, 1079), (321, 476, 1078), (322, 507, 1077), (309, 508, 1076), (325, 480, 1075), (326, 511, 1074), (303, 512, 1073), (369, 472, 1072), (370, 515, 1071), (343, 516, 1070), (373, 471, 1069), (374, 519, 1068), (366, 520, 1067), (377, 440, 1066), (378, 523, 1065), (365, 524, 1064), (381, 468, 1063), (382, 527, 1062), (349, 528, 1061), (385, 467, 1060), (386, 531, 1059), (362, 532, 1058), (389, 436, 1057), (390, 535, 1056), (361, 536, 1055), (393, 464, 1054), (394, 539, 1053), (350, 540, 1052), (397, 463, 1051), (398, 543, 1050), (358, 544, 1049), (401, 443, 1048), (402, 547, 1047), (357, 548, 1046), (405, 460, 1045), (406, 551, 1044), (347, 552, 1043), (409, 459, 1042), (410, 555, 1041), (354, 556, 1040), (413, 444, 1039), (414, 559, 1038), (353, 560, 1037), (417, 456, 1036), (418, 563, 1035), (335, 564, 1034), (421, 455, 1033), (422, 567, 1032), (338, 568, 1031), (425, 448, 1030), (426, 571, 1029), (337, 572, 1028), (429, 452, 1027), (430, 575, 1026), (331, 576, 1025), (577, 432, 1024), (578, 579, 1023), (475, 580, 1022), (581, 431, 1021), (582, 583, 1020), (574, 584, 1019), (585, 308, 1018), (586, 587, 1017), (573, 588, 1016), (589, 428, 1015), (590, 591, 1014), (481, 592, 1013), (593, 427, 1012), (594, 595, 1011), (570, 596, 1010), (597, 304, 1009), (598, 599, 1008), (569, 600, 1007), (601, 424, 1006), (602, 603, 1005), (482, 604, 1004), (605, 423, 1003), (606, 607, 1002), (566, 608, 1001), (609, 311, 1000), (610, 611, 999), (565, 612, 998), (613, 420, 997), (614, 615, 996), (479, 616, 995), (617, 419, 994), (618, 619, 993), (562, 620, 992), (621, 312, 991), (622, 623, 990), (561, 624, 989), (625, 416, 988), (626, 627, 987), (497, 628, 986), (629, 415, 985), (630, 631, 984), (558, 632, 983), (633, 300, 982), (634, 635, 981), (557, 636, 980), (637, 412, 979), (638, 639, 978), (498, 640, 977), (641, 411, 976), (642, 643, 975), (554, 644, 974), (645, 315, 973), (646, 647, 972), (553, 648, 971), (649, 408, 970), (650, 651, 969), (491, 652, 968), (653, 407, 967), (654, 655, 966), (550, 656, 965), (657, 316, 964), (658, 659, 963), (549, 660, 962), (661, 404, 961), (662, 663, 960), (501, 664, 959), (665, 403, 958), (666, 667, 957), (546, 668, 956), (669, 299, 955), (670, 671, 954), (545, 672, 953), (673, 400, 952), (674, 675, 951), (502, 676, 950), (677, 399, 949), (678, 679, 948), (542, 680, 947), (681, 319, 946), (682, 683, 945), (541, 684, 944), (685, 396, 943), (686, 687, 942), (494, 688, 941), (689, 395, 940), (690, 691, 939), (538, 692, 938), (693, 320, 937), (694, 695, 936), (537, 696, 935), (697, 392, 934), (698, 699, 933), (505, 700, 932), (701, 391, 931), (702, 703, 930), (534, 704, 929), (705, 292, 928), (706, 707, 927), (533, 708, 926), (709, 388, 925), (710, 711, 924), (506, 712, 923), (713, 387, 922), (714, 715, 921), (530, 716, 920), (717, 323, 919), (718, 719, 918), (529, 720, 917), (721, 384, 916), (722, 723, 915), (493, 724, 914), (725, 383, 913), (726, 727, 912), (526, 728, 911), (729, 324, 910), (730, 731, 909), (525, 732, 908), (733, 380, 907), (734, 735, 906), (509, 736, 905), (737, 379, 904), (738, 739, 903), (522, 740, 902), (741, 296, 901), (742, 743, 900), (521, 744, 899), (745, 376, 898), (746, 747, 897), (510, 748, 896), (749, 375, 895), (750, 751, 894), (518, 752, 893), (753, 327, 892), (754, 755, 891), (517, 756, 890), (757, 372, 889), (758, 759, 888), (487, 760, 887), (761, 371, 886), (762, 763, 885), (514, 764, 884), (765, 328, 883), (766, 767, 882), (513, 768, 881), (769, 368, 880), (770, 771, 879), (447, 772, 878), (773, 367, 877), (774, 775, 876), (470, 776, 875), (777, 336, 874), (778, 779, 873), (469, 780, 872), (781, 364, 871), (782, 783, 870), (453, 784, 869), (785, 363, 868), (786, 787, 867), (466, 788, 866), (789, 332, 865), (790, 791, 864), (465, 792, 863), (793, 360, 862), (794, 795, 861), (454, 796, 860), (797, 359, 859), (798, 799, 858), (462, 800, 857), (801, 339, 856), (802, 803, 855), (461, 804, 854), (805, 356, 853), (806, 807, 852), (451, 808, 851), (809, 355, 850), (810, 811, 849), (458, 812, 848), (813, 340, 847), (814, 815, 846), (457, 816, 845), (817, 352, 844), (818, 819, 843), (439, 820, 842), (821, 351, 841), (822, 823, 840), (442, 824, 839), (825, 344, 838), (826, 827, 837), (441, 828, 836), (829, 348, 835), (830, 831, 834), (435, 832, 833), (833, 288, 830), (576, 830, 224), (27, 833, 576), (834, 221, 573), (432, 573, 80), (224, 834, 432), (835, 44, 429), (831, 429, 221), (288, 835, 831), (836, 287, 826), (572, 826, 220), (33, 836, 572), (837, 217, 569), (428, 569, 79), (220, 837, 428), (838, 40, 425), (827, 425, 217), (287, 838, 827), (839, 286, 822), (568, 822, 216), (34, 839, 568), (840, 213, 565), (424, 565, 78), (216, 840, 424), (841, 47, 421), (823, 421, 213), (286, 841, 823), (842, 285, 818), (564, 818, 212), (31, 842, 564), (843, 209, 561), (420, 561, 77), (212, 843, 420), (844, 48, 417), (819, 417, 209), (285, 844, 819), (845, 284, 814), (560, 814, 208), (49, 845, 560), (846, 205, 557), (416, 557, 76), (208, 846, 416), (847, 36, 413), (815, 413, 205), (284, 847, 815), (848, 283, 810), (556, 810, 204), (50, 848, 556), (849, 201, 553), (412, 553, 75), (204, 849, 412), (850, 51, 409), (811, 409, 201), (283, 850, 811), (851, 282, 806), (552, 806, 200), (43, 851, 552), (852, 197, 549), (408, 549, 74), (200, 852, 408), (853, 52, 405), (807, 405, 197), (282, 853, 807), (854, 281, 802), (548, 802, 196), (53, 854, 548), (855, 193, 545), (404, 545, 73), (196, 855, 404), (856, 35, 401), (803, 401, 193), (281, 856, 803), (857, 280, 798), (544, 798, 192), (54, 857, 544), (858, 189, 541), (400, 541, 72), (192, 858, 400), (859, 55, 397), (799, 397, 189), (280, 859, 799), (860, 279, 794), (540, 794, 188), (46, 860, 540), (861, 185, 537), (396, 537, 71), (188, 861, 396), (862, 56, 393), (795, 393, 185), (279, 862, 795), (863, 278, 790), (536, 790, 184), (57, 863, 536), (864, 181, 533), (392, 533, 70), (184, 864, 392), (865, 28, 389), (791, 389, 181), (278, 865, 791), (866, 277, 786), (532, 786, 180), (58, 866, 532), (867, 177, 529), (388, 529, 69), (180, 867, 388), (868, 59, 385), (787, 385, 177), (277, 868, 787), (869, 276, 782), (528, 782, 176), (45, 869, 528), (870, 173, 525), (384, 525, 68), (176, 870, 384), (871, 60, 381), (783, 381, 173), (276, 871, 783), (872, 275, 778), (524, 778, 172), (61, 872, 524), (873, 169, 521), (380, 521, 67), (172, 873, 380), (874, 32, 377), (779, 377, 169), (275, 874, 779), (875, 274, 774), (520, 774, 168), (62, 875, 520), (876, 165, 517), (376, 517, 66), (168, 876, 376), (877, 63, 373), (775, 373, 165), (274, 877, 775), (878, 273, 770), (516, 770, 164), (39, 878, 516), (879, 161, 513), (372, 513, 65), (164, 879, 372), (880, 64, 369), (771, 369, 161), (273, 880, 771), (881, 272, 766), (515, 766, 163), (65, 881, 515), (882, 118, 470), (371, 470, 62), (163, 882, 371), (883, 24, 326), (767, 326, 118), (272, 883, 767), (884, 271, 762), (456, 762, 104), (48, 884, 456), (885, 158, 510), (312, 510, 20), (104, 885, 312), (886, 62, 366), (763, 366, 158), (271, 886, 763), (887, 270, 758), (496, 758, 144), (6, 887, 496), (888, 162, 514), (352, 514, 48), (144, 888, 352), (889, 65, 370), (759, 370, 162), (270, 889, 759), (890, 269, 754), (519, 754, 167), (66, 890, 519), (891, 101, 453), (375, 453, 45), (167, 891, 375), (892, 17, 309), (755, 309, 101), (269, 892, 755), (893, 268, 750), (444, 750, 92), (36, 893, 444), (894, 141, 493), (300, 493, 8), (92, 894, 300), (895, 45, 349), (751, 349, 141), (268, 895, 751), (896, 267, 746), (484, 746, 132), (20, 896, 484), (897, 166, 518), (340, 518, 36), (132, 897, 340), (898, 66, 374), (747, 374, 166), (267, 898, 747), (899, 266, 742), (523, 742, 171), (67, 899, 523), (900, 89, 441), (379, 441, 33), (171, 900, 379), (901, 7, 297), (743, 297, 89), (266, 901, 743), (902, 265, 738), (471, 738, 119), (63, 902, 471), (903, 129, 481), (327, 481, 17), (119, 903, 327), (904, 33, 337), (739, 337, 129), (265, 904, 739), (905, 264, 734), (511, 734, 159), (24, 905, 511), (906, 170, 522), (367, 522, 63), (159, 906, 367), (907, 67, 378), (735, 378, 170), (264, 907, 735), (908, 263, 730), (527, 730, 175), (68, 908, 527), (909, 114, 466), (383, 466, 58), (175, 909, 383), (910, 23, 322), (731, 322, 114), (263, 910, 731), (911, 262, 726), (455, 726, 103), (47, 911, 455), (912, 154, 506), (311, 506, 19), (103, 912, 311), (913, 58, 362), (727, 362, 154), (262, 913, 727), (914, 261, 722), (495, 722, 143), (8, 914, 495), (915, 174, 526), (351, 526, 47), (143, 915, 351), (916, 68, 382), (723, 382, 174), (261, 916, 723), (917, 260, 718), (531, 718, 179), (69, 917, 531), (918, 125, 333), (387, 333, 29), (179, 918, 387), (919, 13, 477), (719, 477, 125), (260, 919, 719), (920, 259, 714), (443, 714, 91), (35, 920, 443), (921, 85, 293), (299, 293, 4), (91, 921, 299), (922, 29, 437), (715, 437, 85), (259, 922, 715), (923, 258, 710), (483, 710, 131), (19, 923, 483), (924, 178, 530), (339, 530, 35), (131, 924, 339), (925, 69, 386), (711, 386, 178), (258, 925, 711), (926, 257, 706), (535, 706, 183), (70, 926, 535), (927, 137, 345), (391, 345, 41), (183, 927, 391), (928, 2, 489), (707, 489, 137), (257, 928, 707), (929, 256, 702), (467, 702, 115), (59, 929, 467), (930, 97, 305), (323, 305, 13), (115, 930, 323), (931, 41, 449), (703, 449, 97), (256, 931, 703), (932, 255, 698), (507, 698, 155), (23, 932, 507), (933, 182, 534), (363, 534, 59), (155, 933, 363), (934, 70, 390), (699, 390, 182), (255, 934, 699), (935, 254, 694), (539, 694, 187), (71, 935, 539), (936, 110, 462), (395, 462, 54), (187, 936, 395), (937, 22, 318), (695, 318, 110), (254, 937, 695), (938, 253, 690), (334, 690, 126), (30, 938, 334), (939, 150, 502), (478, 502, 14), (126, 939, 478), (940, 54, 358), (691, 358, 150), (253, 940, 691), (941, 252, 686), (294, 686, 86), (5, 941, 294), (942, 186, 538), (438, 538, 30), (86, 942, 438), (943, 71, 394), (687, 394, 186), (252, 943, 687), (944, 251, 682), (543, 682, 191), (72, 944, 543), (945, 121, 329), (399, 329, 25), (191, 945, 399), (946, 9, 473), (683, 473, 121), (251, 946, 683), (947, 250, 678), (346, 678, 138), (42, 947, 346), (948, 81, 289), (490, 289, 0), (138, 948, 490), (949, 25, 433), (679, 433, 81), (250, 949, 679), (950, 249, 674), (306, 674, 98), (14, 950, 306), (951, 190, 542), (450, 542, 42), (98, 951, 450), (952, 72, 398), (675, 398, 190), (249, 952, 675), (953, 248, 670), (547, 670, 195), (73, 953, 547), (954, 133, 341), (403, 341, 37), (195, 954, 403), (955, 4, 485), (671, 485, 133), (248, 955, 671), (956, 247, 666), (463, 666, 111), (55, 956, 463), (957, 93, 301), (319, 301, 9), (111, 957, 319), (958, 37, 445), (667, 445, 93), (247, 958, 667), (959, 246, 662), (503, 662, 151), (22, 959, 503), (960, 194, 546), (359, 546, 55), (151, 960, 359), (961, 73, 402), (663, 402, 194), (246, 961, 663), (962, 245, 658), (551, 658, 199), (74, 962, 551), (963, 106, 458), (407, 458, 50), (199, 963, 407), (964, 21, 314), (659, 314, 106), (245, 964, 659), (965, 244, 654), (330, 654, 122), (26, 965, 330), (966, 146, 498), (474, 498, 10), (122, 966, 474), (967, 50, 354), (655, 354, 146), (244, 967, 655), (968, 243, 650), (290, 650, 82), (1, 968, 290), (969, 198, 550), (434, 550, 26), (82, 969, 434), (970, 74, 406), (651, 406, 198), (243, 970, 651), (971, 242, 646), (555, 646, 203), (75, 971, 555), (972, 102, 454), (411, 454, 46), (203, 972, 411), (973, 18, 310), (647, 310, 102), (242, 973, 647), (974, 241, 642), (342, 642, 134), (38, 974, 342), (975, 142, 494), (486, 494, 5), (134, 975, 486), (976, 46, 350), (643, 350, 142), (241, 976, 643), (977, 240, 638), (302, 638, 94), (10, 977, 302), (978, 202, 554), (446, 554, 38), (94, 978, 446), (979, 75, 410), (639, 410, 202), (240, 979, 639), (980, 239, 634), (559, 634, 207), (76, 980, 559), (981, 90, 442), (415, 442, 34), (207, 981, 415), (982, 8, 298), (635, 298, 90), (239, 982, 635), (983, 238, 630), (459, 630, 107), (51, 983, 459), (984, 130, 482), (315, 482, 18), (107, 984, 315), (985, 34, 338), (631, 338, 130), (238, 985, 631), (986, 237, 626), (499, 626, 147), (21, 986, 499), (987, 206, 558), (355, 558, 51), (147, 987, 355), (988, 76, 414), (627, 414, 206), (237, 988, 627), (989, 236, 622), (563, 622, 211), (77, 989, 563), (990, 105, 457), (419, 457, 49), (211, 990, 419), (991, 20, 313), (623, 313, 105), (236, 991, 623), (992, 235, 618), (460, 618, 108), (52, 992, 460), (993, 145, 497), (316, 497, 21), (108, 993, 316), (994, 49, 353), (619, 353, 145), (235, 994, 619), (995, 234, 614), (500, 614, 148), (15, 995, 500), (996, 210, 562), (356, 562, 52), (148, 996, 356), (997, 77, 418), (615, 418, 210), (234, 997, 615), (998, 233, 610), (567, 610, 215), (78, 998, 567), (999, 109, 461), (423, 461, 53), (215, 999, 423), (1000, 19, 317), (611, 317, 109), (233, 1000, 611), (1001, 232, 606), (464, 606, 112), (56, 1001, 464), (1002, 149, 501), (320, 501, 22), (112, 1002, 320), (1003, 53, 357), (607, 357, 149), (232, 1003, 607), (1004, 231, 602), (504, 602, 152), (18, 1004, 504), (1005, 214, 566), (360, 566, 56), (152, 1005, 360), (1006, 78, 422), (603, 422, 214), (231, 1006, 603), (1007, 230, 598), (571, 598, 219), (79, 1007, 571), (1008, 113, 465), (427, 465, 57), (219, 1008, 427), (1009, 12, 321), (599, 321, 113), (230, 1009, 599), (1010, 229, 594), (468, 594, 116), (60, 1010, 468), (1011, 153, 505), (324, 505, 23), (116, 1011, 324), (1012, 57, 361), (595, 361, 153), (229, 1012, 595), (1013, 228, 590), (508, 590, 156), (17, 1013, 508), (1014, 218, 570), (364, 570, 60), (156, 1014, 364), (1015, 79, 426), (591, 426, 218), (228, 1015, 591), (1016, 227, 586), (575, 586, 223), (80, 1016, 575), (1017, 117, 469), (431, 469, 61), (223, 1017, 431), (1018, 16, 325), (587, 325, 117), (227, 1018, 587), (1019, 226, 582), (472, 582, 120), (64, 1019, 472), (1020, 157, 509), (328, 509, 24), (120, 1020, 328), (1021, 61, 365), (583, 365, 157), (226, 1021, 583), (1022, 225, 578), (512, 578, 160), (11, 1022, 512), (1023, 222, 574), (368, 574, 64), (160, 1023, 368), (1024, 80, 430), (579, 430, 222), (225, 1024, 579), (1025, 224, 577), (580, 577, 225), (123, 1025, 580), (1026, 223, 581), (584, 581, 226), (222, 1026, 584), (1027, 100, 585), (588, 585, 227), (221, 1027, 588), (1028, 220, 589), (592, 589, 228), (129, 1028, 592), (1029, 219, 593), (596, 593, 229), (218, 1029, 596), (1030, 96, 597), (600, 597, 230), (217, 1030, 600), (1031, 216, 601), (604, 601, 231), (130, 1031, 604), (1032, 215, 605), (608, 605, 232), (214, 1032, 608), (1033, 103, 609), (612, 609, 233), (213, 1033, 612), (1034, 212, 613), (616, 613, 234), (127, 1034, 616), (1035, 211, 617), (620, 617, 235), (210, 1035, 620), (1036, 104, 621), (624, 621, 236), (209, 1036, 624), (1037, 208, 625), (628, 625, 237), (145, 1037, 628), (1038, 207, 629), (632, 629, 238), (206, 1038, 632), (1039, 92, 633), (636, 633, 239), (205, 1039, 636), (1040, 204, 637), (640, 637, 240), (146, 1040, 640), (1041, 203, 641), (644, 641, 241), (202, 1041, 644), (1042, 107, 645), (648, 645, 242), (201, 1042, 648), (1043, 200, 649), (652, 649, 243), (139, 1043, 652), (1044, 199, 653), (656, 653, 244), (198, 1044, 656), (1045, 108, 657), (660, 657, 245), (197, 1045, 660), (1046, 196, 661), (664, 661, 246), (149, 1046, 664), (1047, 195, 665), (668, 665, 247), (194, 1047, 668), (1048, 91, 669), (672, 669, 248), (193, 1048, 672), (1049, 192, 673), (676, 673, 249), (150, 1049, 676), (1050, 191, 677), (680, 677, 250), (190, 1050, 680), (1051, 111, 681), (684, 681, 251), (189, 1051, 684), (1052, 188, 685), (688, 685, 252), (142, 1052, 688), (1053, 187, 689), (692, 689, 253), (186, 1053, 692), (1054, 112, 693), (696, 693, 254), (185, 1054, 696), (1055, 184, 697), (700, 697, 255), (153, 1055, 700), (1056, 183, 701), (704, 701, 256), (182, 1056, 704), (1057, 84, 705), (708, 705, 257), (181, 1057, 708), (1058, 180, 709), (712, 709, 258), (154, 1058, 712), (1059, 179, 713), (716, 713, 259), (178, 1059, 716), (1060, 115, 717), (720, 717, 260), (177, 1060, 720), (1061, 176, 721), (724, 721, 261), (141, 1061, 724), (1062, 175, 725), (728, 725, 262), (174, 1062, 728), (1063, 116, 729), (732, 729, 263), (173, 1063, 732), (1064, 172, 733), (736, 733, 264), (157, 1064, 736), (1065, 171, 737), (740, 737, 265), (170, 1065, 740), (1066, 88, 741), (744, 741, 266), (169, 1066, 744), (1067, 168, 745), (748, 745, 267), (158, 1067, 748), (1068, 167, 749), (752, 749, 268), (166, 1068, 752), (1069, 119, 753), (756, 753, 269), (165, 1069, 756), (1070, 164, 757), (760, 757, 270), (135, 1070, 760), (1071, 163, 761), (764, 761, 271), (162, 1071, 764), (1072, 120, 765), (768, 765, 272), (161, 1072, 768), (1073, 160, 769), (772, 769, 273), (95, 1073, 772), (1074, 159, 773), (776, 773, 274), (118, 1074, 776), (1075, 128, 777), (780, 777, 275), (117, 1075, 780), (1076, 156, 781), (784, 781, 276), (101, 1076, 784), (1077, 155, 785), (788, 785, 277), (114, 1077, 788), (1078, 124, 789), (792, 789, 278), (113, 1078, 792), (1079, 152, 793), (796, 793, 279), (102, 1079, 796), (1080, 151, 797), (800, 797, 280), (110, 1080, 800), (1081, 131, 801), (804, 801, 281), (109, 1081, 804), (1082, 148, 805), (808, 805, 282), (99, 1082, 808), (1083, 147, 809), (812, 809, 283), (106, 1083, 812), (1084, 132, 813), (816, 813, 284), (105, 1084, 816), (1085, 144, 817), (820, 817, 285), (87, 1085, 820), (1086, 143, 821), (824, 821, 286), (90, 1086, 824), (1087, 136, 825), (828, 825, 287), (89, 1087, 828), (1088, 140, 829), (832, 829, 288), (83, 1088, 832), (291, 3, 492), (297, 7, 488), (298, 8, 495), (295, 6, 496), (313, 20, 484), (314, 21, 499), (307, 15, 500), (317, 19, 483), (318, 22, 503), (310, 18, 504), (321, 12, 476), (322, 23, 507), (309, 17, 508), (325, 16, 480), (326, 24, 511), (303, 11, 512), (369, 64, 472), (370, 65, 515), (343, 39, 516), (373, 63, 471), (374, 66, 519), (366, 62, 520), (377, 32, 440), (378, 67, 523), (365, 61, 524), (381, 60, 468), (382, 68, 527), (349, 45, 528), (385, 59, 467), (386, 69, 531), (362, 58, 532), (389, 28, 436), (390, 70, 535), (361, 57, 536), (393, 56, 464), (394, 71, 539), (350, 46, 540), (397, 55, 463), (398, 72, 543), (358, 54, 544), (401, 35, 443), (402, 73, 547), (357, 53, 548), (405, 52, 460), (406, 74, 551), (347, 43, 552), (409, 51, 459), (410, 75, 555), (354, 50, 556), (413, 36, 444), (414, 76, 559), (353, 49, 560), (417, 48, 456), (418, 77, 563), (335, 31, 564), (421, 47, 455), (422, 78, 567), (338, 34, 568), (425, 40, 448), (426, 79, 571), (337, 33, 572), (429, 44, 452), (430, 80, 575), (331, 27, 576), (577, 224, 432), (578, 225, 579), (475, 123, 580), (581, 223, 431), (582, 226, 583), (574, 222, 584), (585, 100, 308), (586, 227, 587), (573, 221, 588), (589, 220, 428), (590, 228, 591), (481, 129, 592), (593, 219, 427), (594, 229, 595), (570, 218, 596), (597, 96, 304), (598, 230, 599), (569, 217, 600), (601, 216, 424), (602, 231, 603), (482, 130, 604), (605, 215, 423), (606, 232, 607), (566, 214, 608), (609, 103, 311), (610, 233, 611), (565, 213, 612), (613, 212, 420), (614, 234, 615), (479, 127, 616), (617, 211, 419), (618, 235, 619), (562, 210, 620), (621, 104, 312), (622, 236, 623), (561, 209, 624), (625, 208, 416), (626, 237, 627), (497, 145, 628), (629, 207, 415), (630, 238, 631), (558, 206, 632), (633, 92, 300), (634, 239, 635), (557, 205, 636), (637, 204, 412), (638, 240, 639), (498, 146, 640), (641, 203, 411), (642, 241, 643), (554, 202, 644), (645, 107, 315), (646, 242, 647), (553, 201, 648), (649, 200, 408), (650, 243, 651), (491, 139, 652), (653, 199, 407), (654, 244, 655), (550, 198, 656), (657, 108, 316), (658, 245, 659), (549, 197, 660), (661, 196, 404), (662, 246, 663), (501, 149, 664), (665, 195, 403), (666, 247, 667), (546, 194, 668), (669, 91, 299), (670, 248, 671), (545, 193, 672), (673, 192, 400), (674, 249, 675), (502, 150, 676), (677, 191, 399), (678, 250, 679), (542, 190, 680), (681, 111, 319), (682, 251, 683), (541, 189, 684), (685, 188, 396), (686, 252, 687), (494, 142, 688), (689, 187, 395), (690, 253, 691), (538, 186, 692), (693, 112, 320), (694, 254, 695), (537, 185, 696), (697, 184, 392), (698, 255, 699), (505, 153, 700), (701, 183, 391), (702, 256, 703), (534, 182, 704), (705, 84, 292), (706, 257, 707), (533, 181, 708), (709, 180, 388), (710, 258, 711), (506, 154, 712), (713, 179, 387), (714, 259, 715), (530, 178, 716), (717, 115, 323), (718, 260, 719), (529, 177, 720), (721, 176, 384), (722, 261, 723), (493, 141, 724), (725, 175, 383), (726, 262, 727), (526, 174, 728), (729, 116, 324), (730, 263, 731), (525, 173, 732), (733, 172, 380), (734, 264, 735), (509, 157, 736), (737, 171, 379), (738, 265, 739), (522, 170, 740), (741, 88, 296), (742, 266, 743), (521, 169, 744), (745, 168, 376), (746, 267, 747), (510, 158, 748), (749, 167, 375), (750, 268, 751), (518, 166, 752), (753, 119, 327), (754, 269, 755), (517, 165, 756), (757, 164, 372), (758, 270, 759), (487, 135, 760), (761, 163, 371), (762, 271, 763), (514, 162, 764), (765, 120, 328), (766, 272, 767), (513, 161, 768), (769, 160, 368), (770, 273, 771), (447, 95, 772), (773, 159, 367), (774, 274, 775), (470, 118, 776), (777, 128, 336), (778, 275, 779), (469, 117, 780), (781, 156, 364), (782, 276, 783), (453, 101, 784), (785, 155, 363), (786, 277, 787), (466, 114, 788), (789, 124, 332), (790, 278, 791), (465, 113, 792), (793, 152, 360), (794, 279, 795), (454, 102, 796), (797, 151, 359), (798, 280, 799), (462, 110, 800), (801, 131, 339), (802, 281, 803), (461, 109, 804), (805, 148, 356), (806, 282, 807), (451, 99, 808), (809, 147, 355), (810, 283, 811), (458, 106, 812), (813, 132, 340), (814, 284, 815), (457, 105, 816), (817, 144, 352), (818, 285, 819), (439, 87, 820), (821, 143, 351), (822, 286, 823), (442, 90, 824), (825, 136, 344), (826, 287, 827), (441, 89, 828), (829, 140, 348), (830, 288, 831), (435, 83, 832), (833, 832, 288), (576, 833, 830), (27, 435, 833), (834, 831, 221), (432, 834, 573), (224, 830, 834), (835, 348, 44), (831, 835, 429), (288, 829, 835), (836, 828, 287), (572, 836, 826), (33, 441, 836), (837, 827, 217), (428, 837, 569), (220, 826, 837), (838, 344, 40), (827, 838, 425), (287, 825, 838), (839, 824, 286), (568, 839, 822), (34, 442, 839), (840, 823, 213), (424, 840, 565), (216, 822, 840), (841, 351, 47), (823, 841, 421), (286, 821, 841), (842, 820, 285), (564, 842, 818), (31, 439, 842), (843, 819, 209), (420, 843, 561), (212, 818, 843), (844, 352, 48), (819, 844, 417), (285, 817, 844), (845, 816, 284), (560, 845, 814), (49, 457, 845), (846, 815, 205), (416, 846, 557), (208, 814, 846), (847, 340, 36), (815, 847, 413), (284, 813, 847), (848, 812, 283), (556, 848, 810), (50, 458, 848), (849, 811, 201), (412, 849, 553), (204, 810, 849), (850, 355, 51), (811, 850, 409), (283, 809, 850), (851, 808, 282), (552, 851, 806), (43, 451, 851), (852, 807, 197), (408, 852, 549), (200, 806, 852), (853, 356, 52), (807, 853, 405), (282, 805, 853), (854, 804, 281), (548, 854, 802), (53, 461, 854), (855, 803, 193), (404, 855, 545), (196, 802, 855), (856, 339, 35), (803, 856, 401), (281, 801, 856), (857, 800, 280), (544, 857, 798), (54, 462, 857), (858, 799, 189), (400, 858, 541), (192, 798, 858), (859, 359, 55), (799, 859, 397), (280, 797, 859), (860, 796, 279), (540, 860, 794), (46, 454, 860), (861, 795, 185), (396, 861, 537), (188, 794, 861), (862, 360, 56), (795, 862, 393), (279, 793, 862), (863, 792, 278), (536, 863, 790), (57, 465, 863), (864, 791, 181), (392, 864, 533), (184, 790, 864), (865, 332, 28), (791, 865, 389), (278, 789, 865), (866, 788, 277), (532, 866, 786), (58, 466, 866), (867, 787, 177), (388, 867, 529), (180, 786, 867), (868, 363, 59), (787, 868, 385), (277, 785, 868), (869, 784, 276), (528, 869, 782), (45, 453, 869), (870, 783, 173), (384, 870, 525), (176, 782, 870), (871, 364, 60), (783, 871, 381), (276, 781, 871), (872, 780, 275), (524, 872, 778), (61, 469, 872), (873, 779, 169), (380, 873, 521), (172, 778, 873), (874, 336, 32), (779, 874, 377), (275, 777, 874), (875, 776, 274), (520, 875, 774), (62, 470, 875), (876, 775, 165), (376, 876, 517), (168, 774, 876), (877, 367, 63), (775, 877, 373), (274, 773, 877), (878, 772, 273), (516, 878, 770), (39, 447, 878), (879, 771, 161), (372, 879, 513), (164, 770, 879), (880, 368, 64), (771, 880, 369), (273, 769, 880), (881, 768, 272), (515, 881, 766), (65, 513, 881), (882, 767, 118), (371, 882, 470), (163, 766, 882), (883, 328, 24), (767, 883, 326), (272, 765, 883), (884, 764, 271), (456, 884, 762), (48, 514, 884), (885, 763, 158), (312, 885, 510), (104, 762, 885), (886, 371, 62), (763, 886, 366), (271, 761, 886), (887, 760, 270), (496, 887, 758), (6, 487, 887), (888, 759, 162), (352, 888, 514), (144, 758, 888), (889, 372, 65), (759, 889, 370), (270, 757, 889), (890, 756, 269), (519, 890, 754), (66, 517, 890), (891, 755, 101), (375, 891, 453), (167, 754, 891), (892, 327, 17), (755, 892, 309), (269, 753, 892), (893, 752, 268), (444, 893, 750), (36, 518, 893), (894, 751, 141), (300, 894, 493), (92, 750, 894), (895, 375, 45), (751, 895, 349), (268, 749, 895), (896, 748, 267), (484, 896, 746), (20, 510, 896), (897, 747, 166), (340, 897, 518), (132, 746, 897), (898, 376, 66), (747, 898, 374), (267, 745, 898), (899, 744, 266), (523, 899, 742), (67, 521, 899), (900, 743, 89), (379, 900, 441), (171, 742, 900), (901, 296, 7), (743, 901, 297), (266, 741, 901), (902, 740, 265), (471, 902, 738), (63, 522, 902), (903, 739, 129), (327, 903, 481), (119, 738, 903), (904, 379, 33), (739, 904, 337), (265, 737, 904), (905, 736, 264), (511, 905, 734), (24, 509, 905), (906, 735, 170), (367, 906, 522), (159, 734, 906), (907, 380, 67), (735, 907, 378), (264, 733, 907), (908, 732, 263), (527, 908, 730), (68, 525, 908), (909, 731, 114), (383, 909, 466), (175, 730, 909), (910, 324, 23), (731, 910, 322), (263, 729, 910), (911, 728, 262), (455, 911, 726), (47, 526, 911), (912, 727, 154), (311, 912, 506), (103, 726, 912), (913, 383, 58), (727, 913, 362), (262, 725, 913), (914, 724, 261), (495, 914, 722), (8, 493, 914), (915, 723, 174), (351, 915, 526), (143, 722, 915), (916, 384, 68), (723, 916, 382), (261, 721, 916), (917, 720, 260), (531, 917, 718), (69, 529, 917), (918, 719, 125), (387, 918, 333), (179, 718, 918), (919, 323, 13), (719, 919, 477), (260, 717, 919), (920, 716, 259), (443, 920, 714), (35, 530, 920), (921, 715, 85), (299, 921, 293), (91, 714, 921), (922, 387, 29), (715, 922, 437), (259, 713, 922), (923, 712, 258), (483, 923, 710), (19, 506, 923), (924, 711, 178), (339, 924, 530), (131, 710, 924), (925, 388, 69), (711, 925, 386), (258, 709, 925), (926, 708, 257), (535, 926, 706), (70, 533, 926), (927, 707, 137), (391, 927, 345), (183, 706, 927), (928, 292, 2), (707, 928, 489), (257, 705, 928), (929, 704, 256), (467, 929, 702), (59, 534, 929), (930, 703, 97), (323, 930, 305), (115, 702, 930), (931, 391, 41), (703, 931, 449), (256, 701, 931), (932, 700, 255), (507, 932, 698), (23, 505, 932), (933, 699, 182), (363, 933, 534), (155, 698, 933), (934, 392, 70), (699, 934, 390), (255, 697, 934), (935, 696, 254), (539, 935, 694), (71, 537, 935), (936, 695, 110), (395, 936, 462), (187, 694, 936), (937, 320, 22), (695, 937, 318), (254, 693, 937), (938, 692, 253), (334, 938, 690), (30, 538, 938), (939, 691, 150), (478, 939, 502), (126, 690, 939), (940, 395, 54), (691, 940, 358), (253, 689, 940), (941, 688, 252), (294, 941, 686), (5, 494, 941), (942, 687, 186), (438, 942, 538), (86, 686, 942), (943, 396, 71), (687, 943, 394), (252, 685, 943), (944, 684, 251), (543, 944, 682), (72, 541, 944), (945, 683, 121), (399, 945, 329), (191, 682, 945), (946, 319, 9), (683, 946, 473), (251, 681, 946), (947, 680, 250), (346, 947, 678), (42, 542, 947), (948, 679, 81), (490, 948, 289), (138, 678, 948), (949, 399, 25), (679, 949, 433), (250, 677, 949), (950, 676, 249), (306, 950, 674), (14, 502, 950), (951, 675, 190), (450, 951, 542), (98, 674, 951), (952, 400, 72), (675, 952, 398), (249, 673, 952), (953, 672, 248), (547, 953, 670), (73, 545, 953), (954, 671, 133), (403, 954, 341), (195, 670, 954), (955, 299, 4), (671, 955, 485), (248, 669, 955), (956, 668, 247), (463, 956, 666), (55, 546, 956), (957, 667, 93), (319, 957, 301), (111, 666, 957), (958, 403, 37), (667, 958, 445), (247, 665, 958), (959, 664, 246), (503, 959, 662), (22, 501, 959), (960, 663, 194), (359, 960, 546), (151, 662, 960), (961, 404, 73), (663, 961, 402), (246, 661, 961), (962, 660, 245), (551, 962, 658), (74, 549, 962), (963, 659, 106), (407, 963, 458), (199, 658, 963), (964, 316, 21), (659, 964, 314), (245, 657, 964), (965, 656, 244), (330, 965, 654), (26, 550, 965), (966, 655, 146), (474, 966, 498), (122, 654, 966), (967, 407, 50), (655, 967, 354), (244, 653, 967), (968, 652, 243), (290, 968, 650), (1, 491, 968), (969, 651, 198), (434, 969, 550), (82, 650, 969), (970, 408, 74), (651, 970, 406), (243, 649, 970), (971, 648, 242), (555, 971, 646), (75, 553, 971), (972, 647, 102), (411, 972, 454), (203, 646, 972), (973, 315, 18), (647, 973, 310), (242, 645, 973), (974, 644, 241), (342, 974, 642), (38, 554, 974), (975, 643, 142), (486, 975, 494), (134, 642, 975), (976, 411, 46), (643, 976, 350), (241, 641, 976), (977, 640, 240), (302, 977, 638), (10, 498, 977), (978, 639, 202), (446, 978, 554), (94, 638, 978), (979, 412, 75), (639, 979, 410), (240, 637, 979), (980, 636, 239), (559, 980, 634), (76, 557, 980), (981, 635, 90), (415, 981, 442), (207, 634, 981), (982, 300, 8), (635, 982, 298), (239, 633, 982), (983, 632, 238), (459, 983, 630), (51, 558, 983), (984, 631, 130), (315, 984, 482), (107, 630, 984), (985, 415, 34), (631, 985, 338), (238, 629, 985), (986, 628, 237), (499, 986, 626), (21, 497, 986), (987, 627, 206), (355, 987, 558), (147, 626, 987), (988, 416, 76), (627, 988, 414), (237, 625, 988), (989, 624, 236), (563, 989, 622), (77, 561, 989), (990, 623, 105), (419, 990, 457), (211, 622, 990), (991, 312, 20), (623, 991, 313), (236, 621, 991), (992, 620, 235), (460, 992, 618), (52, 562, 992), (993, 619, 145), (316, 993, 497), (108, 618, 993), (994, 419, 49), (619, 994, 353), (235, 617, 994), (995, 616, 234), (500, 995, 614), (15, 479, 995), (996, 615, 210), (356, 996, 562), (148, 614, 996), (997, 420, 77), (615, 997, 418), (234, 613, 997), (998, 612, 233), (567, 998, 610), (78, 565, 998), (999, 611, 109), (423, 999, 461), (215, 610, 999), (1000, 311, 19), (611, 1000, 317), (233, 609, 1000), (1001, 608, 232), (464, 1001, 606), (56, 566, 1001), (1002, 607, 149), (320, 1002, 501), (112, 606, 1002), (1003, 423, 53), (607, 1003, 357), (232, 605, 1003), (1004, 604, 231), (504, 1004, 602), (18, 482, 1004), (1005, 603, 214), (360, 1005, 566), (152, 602, 1005), (1006, 424, 78), (603, 1006, 422), (231, 601, 1006), (1007, 600, 230), (571, 1007, 598), (79, 569, 1007), (1008, 599, 113), (427, 1008, 465), (219, 598, 1008), (1009, 304, 12), (599, 1009, 321), (230, 597, 1009), (1010, 596, 229), (468, 1010, 594), (60, 570, 1010), (1011, 595, 153), (324, 1011, 505), (116, 594, 1011), (1012, 427, 57), (595, 1012, 361), (229, 593, 1012), (1013, 592, 228), (508, 1013, 590), (17, 481, 1013), (1014, 591, 218), (364, 1014, 570), (156, 590, 1014), (1015, 428, 79), (591, 1015, 426), (228, 589, 1015), (1016, 588, 227), (575, 1016, 586), (80, 573, 1016), (1017, 587, 117), (431, 1017, 469), (223, 586, 1017), (1018, 308, 16), (587, 1018, 325), (227, 585, 1018), (1019, 584, 226), (472, 1019, 582), (64, 574, 1019), (1020, 583, 157), (328, 1020, 509), (120, 582, 1020), (1021, 431, 61), (583, 1021, 365), (226, 581, 1021), (1022, 580, 225), (512, 1022, 578), (11, 475, 1022), (1023, 579, 222), (368, 1023, 574), (160, 578, 1023), (1024, 432, 80), (579, 1024, 430), (225, 577, 1024), (1025, 576, 224), (580, 1025, 577), (123, 331, 1025), (1026, 575, 223), (584, 1026, 581), (222, 430, 1026), (1027, 452, 100), (588, 1027, 585), (221, 429, 1027), (1028, 572, 220), (592, 1028, 589), (129, 337, 1028), (1029, 571, 219), (596, 1029, 593), (218, 426, 1029), (1030, 448, 96), (600, 1030, 597), (217, 425, 1030), (1031, 568, 216), (604, 1031, 601), (130, 338, 1031), (1032, 567, 215), (608, 1032, 605), (214, 422, 1032), (1033, 455, 103), (612, 1033, 609), (213, 421, 1033), (1034, 564, 212), (616, 1034, 613), (127, 335, 1034), (1035, 563, 211), (620, 1035, 617), (210, 418, 1035), (1036, 456, 104), (624, 1036, 621), (209, 417, 1036), (1037, 560, 208), (628, 1037, 625), (145, 353, 1037), (1038, 559, 207), (632, 1038, 629), (206, 414, 1038), (1039, 444, 92), (636, 1039, 633), (205, 413, 1039), (1040, 556, 204), (640, 1040, 637), (146, 354, 1040), (1041, 555, 203), (644, 1041, 641), (202, 410, 1041), (1042, 459, 107), (648, 1042, 645), (201, 409, 1042), (1043, 552, 200), (652, 1043, 649), (139, 347, 1043), (1044, 551, 199), (656, 1044, 653), (198, 406, 1044), (1045, 460, 108), (660, 1045, 657), (197, 405, 1045), (1046, 548, 196), (664, 1046, 661), (149, 357, 1046), (1047, 547, 195), (668, 1047, 665), (194, 402, 1047), (1048, 443, 91), (672, 1048, 669), (193, 401, 1048), (1049, 544, 192), (676, 1049, 673), (150, 358, 1049), (1050, 543, 191), (680, 1050, 677), (190, 398, 1050), (1051, 463, 111), (684, 1051, 681), (189, 397, 1051), (1052, 540, 188), (688, 1052, 685), (142, 350, 1052), (1053, 539, 187), (692, 1053, 689), (186, 394, 1053), (1054, 464, 112), (696, 1054, 693), (185, 393, 1054), (1055, 536, 184), (700, 1055, 697), (153, 361, 1055), (1056, 535, 183), (704, 1056, 701), (182, 390, 1056), (1057, 436, 84), (708, 1057, 705), (181, 389, 1057), (1058, 532, 180), (712, 1058, 709), (154, 362, 1058), (1059, 531, 179), (716, 1059, 713), (178, 386, 1059), (1060, 467, 115), (720, 1060, 717), (177, 385, 1060), (1061, 528, 176), (724, 1061, 721), (141, 349, 1061), (1062, 527, 175), (728, 1062, 725), (174, 382, 1062), (1063, 468, 116), (732, 1063, 729), (173, 381, 1063), (1064, 524, 172), (736, 1064, 733), (157, 365, 1064), (1065, 523, 171), (740, 1065, 737), (170, 378, 1065), (1066, 440, 88), (744, 1066, 741), (169, 377, 1066), (1067, 520, 168), (748, 1067, 745), (158, 366, 1067), (1068, 519, 167), (752, 1068, 749), (166, 374, 1068), (1069, 471, 119), (756, 1069, 753), (165, 373, 1069), (1070, 516, 164), (760, 1070, 757), (135, 343, 1070), (1071, 515, 163), (764, 1071, 761), (162, 370, 1071), (1072, 472, 120), (768, 1072, 765), (161, 369, 1072), (1073, 512, 160), (772, 1073, 769), (95, 303, 1073), (1074, 511, 159), (776, 1074, 773), (118, 326, 1074), (1075, 480, 128), (780, 1075, 777), (117, 325, 1075), (1076, 508, 156), (784, 1076, 781), (101, 309, 1076), (1077, 507, 155), (788, 1077, 785), (114, 322, 1077), (1078, 476, 124), (792, 1078, 789), (113, 321, 1078), (1079, 504, 152), (796, 1079, 793), (102, 310, 1079), (1080, 503, 151), (800, 1080, 797), (110, 318, 1080), (1081, 483, 131), (804, 1081, 801), (109, 317, 1081), (1082, 500, 148), (808, 1082, 805), (99, 307, 1082), (1083, 499, 147), (812, 1083, 809), (106, 314, 1083), (1084, 484, 132), (816, 1084, 813), (105, 313, 1084), (1085, 496, 144), (820, 1085, 817), (87, 295, 1085), (1086, 495, 143), (824, 1086, 821), (90, 298, 1086), (1087, 488, 136), (828, 1087, 825), (89, 297, 1087), (1088, 492, 140), (832, 1088, 829), (83, 291, 1088)])
me_plane.materials.append(mat_material_001)
me_plane.use_remesh_preserve_volume = False
me_plane.use_remesh_preserve_attributes = False
me_plane.use_mirror_vertex_groups = False
me_plane.update()

# ---- objects
ob_plane = bpy.data.objects.new('Plane', me_plane)
ob_lamp = bpy.data.objects.new('Lamp', light_lamp)
ob_camera = bpy.data.objects.new('Camera', cam_camera)

# ---- transforms, parenting, visibility, modifiers, constraints
ob_plane.location = (0.0, 0.0, 0.0)
ob_plane.scale = (3.963, 3.963, 3.963)
ob_plane.lineart.crease_threshold = 0.0
ob_lamp.location = (4.076, 1.005, 5.904)
ob_lamp.rotation_euler = (0.6503, 0.05522, 1.866)
ob_lamp.lock_rotations_4d = False
ob_lamp.empty_display_type = 'ARROWS'
ob_lamp.color = (0.0, 0.0, 0.0, 0.0)
ob_lamp.lineart.crease_threshold = 0.0
ob_camera.location = (7.481, -6.508, 5.344)
ob_camera.rotation_euler = (1.109, 0.0, 0.8149)
ob_camera.lock_rotations_4d = False
ob_camera.empty_display_type = 'ARROWS'
ob_camera.color = (0.0, 0.0, 0.0, 0.0)
ob_camera.display_type = 'WIRE'
ob_camera.lineart.crease_threshold = 0.0

# ---- collection membership
col_collection_1.objects.link(ob_plane)
col_collection_1.objects.link(ob_lamp)
col_collection_1.objects.link(ob_camera)

# ---- scene / render settings (as saved in the file)
scene.camera = ob_camera
scene.frame_start = 1; scene.frame_end = 250; scene.frame_set(1)
scene.render.engine = 'BLENDER_EEVEE_NEXT'
scene.render.resolution_percentage = 50
scene.render.dither_intensity = 0.0
scene.cycles.use_denoising = False
scene.cycles.samples = 128
scene.cycles.sampling_pattern = 'TABULATED_SOBOL'
scene.cycles.use_adaptive_sampling = False
scene.cycles.use_light_tree = False
scene.cycles.blur_glossy = 0.0
scene.cycles.sample_clamp_indirect = 0.0
scene.view_settings.view_transform = 'Standard'
bpy.context.view_layer.update()
